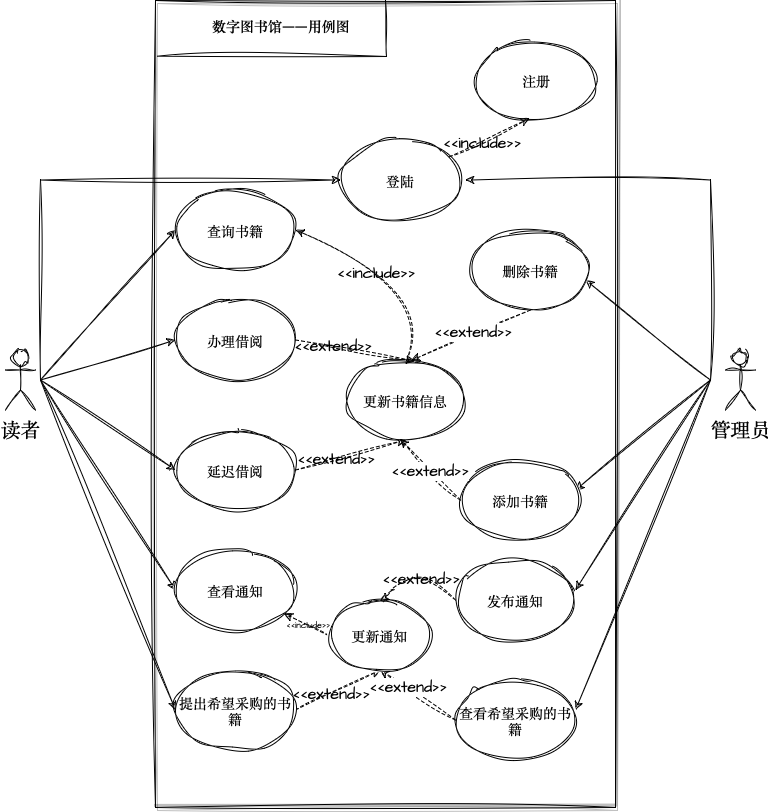

The diagram above was exported from draw.io. Its source (the exported page's mxGraphModel, read from the mxfile embedded in the PNG):
<mxGraphModel dx="1122" dy="794" grid="1" gridSize="10" guides="1" tooltips="1" connect="1" arrows="1" fold="1" page="1" pageScale="1" pageWidth="827" pageHeight="1169" background="none" math="0" shadow="0">
  <root>
    <mxCell id="0" />
    <mxCell id="1" parent="0" />
    <mxCell id="PpgQJFApu6MsIArDZZm_-71" value="" style="rounded=0;whiteSpace=wrap;html=1;sketch=1;hachureGap=4;jiggle=2;curveFitting=1;fontFamily=Georgia;fontSize=14;glass=0;shadow=1;" parent="1" vertex="1">
      <mxGeometry x="189" y="210" width="460" height="807" as="geometry" />
    </mxCell>
    <mxCell id="PpgQJFApu6MsIArDZZm_-62" style="rounded=0;sketch=1;hachureGap=4;jiggle=2;curveFitting=1;orthogonalLoop=1;jettySize=auto;html=1;exitX=0.5;exitY=0.5;exitDx=0;exitDy=0;exitPerimeter=0;entryX=0;entryY=0.5;entryDx=0;entryDy=0;fontFamily=Georgia;fontSize=16;" parent="1" target="PpgQJFApu6MsIArDZZm_-49" edge="1">
      <mxGeometry relative="1" as="geometry">
        <mxPoint x="74" y="589.5" as="sourcePoint" />
      </mxGeometry>
    </mxCell>
    <mxCell id="PpgQJFApu6MsIArDZZm_-63" style="rounded=0;sketch=1;hachureGap=4;jiggle=2;curveFitting=1;orthogonalLoop=1;jettySize=auto;html=1;exitX=0.5;exitY=0.5;exitDx=0;exitDy=0;exitPerimeter=0;entryX=0;entryY=0.5;entryDx=0;entryDy=0;fontFamily=Georgia;fontSize=16;" parent="1" target="PpgQJFApu6MsIArDZZm_-51" edge="1">
      <mxGeometry relative="1" as="geometry">
        <mxPoint x="74" y="589.5" as="sourcePoint" />
      </mxGeometry>
    </mxCell>
    <mxCell id="PpgQJFApu6MsIArDZZm_-64" style="rounded=0;sketch=1;hachureGap=4;jiggle=2;curveFitting=1;orthogonalLoop=1;jettySize=auto;html=1;exitX=0.5;exitY=0.5;exitDx=0;exitDy=0;exitPerimeter=0;entryX=0;entryY=0.5;entryDx=0;entryDy=0;fontFamily=Georgia;fontSize=16;" parent="1" target="PpgQJFApu6MsIArDZZm_-52" edge="1">
      <mxGeometry relative="1" as="geometry">
        <mxPoint x="74" y="589.5" as="sourcePoint" />
      </mxGeometry>
    </mxCell>
    <mxCell id="PpgQJFApu6MsIArDZZm_-65" style="rounded=0;sketch=1;hachureGap=4;jiggle=2;curveFitting=1;orthogonalLoop=1;jettySize=auto;html=1;exitX=0.5;exitY=0.5;exitDx=0;exitDy=0;exitPerimeter=0;entryX=0;entryY=0.5;entryDx=0;entryDy=0;fontFamily=Georgia;fontSize=16;" parent="1" target="PpgQJFApu6MsIArDZZm_-53" edge="1">
      <mxGeometry relative="1" as="geometry">
        <mxPoint x="74" y="589.5" as="sourcePoint" />
      </mxGeometry>
    </mxCell>
    <mxCell id="PpgQJFApu6MsIArDZZm_-66" style="rounded=0;sketch=1;hachureGap=4;jiggle=2;curveFitting=1;orthogonalLoop=1;jettySize=auto;html=1;exitX=0.5;exitY=0.5;exitDx=0;exitDy=0;exitPerimeter=0;entryX=0;entryY=0.5;entryDx=0;entryDy=0;fontFamily=Georgia;fontSize=16;" parent="1" target="PpgQJFApu6MsIArDZZm_-54" edge="1">
      <mxGeometry relative="1" as="geometry">
        <mxPoint x="74" y="589.5" as="sourcePoint" />
      </mxGeometry>
    </mxCell>
    <mxCell id="PpgQJFApu6MsIArDZZm_-39" style="edgeStyle=orthogonalEdgeStyle;rounded=0;orthogonalLoop=1;jettySize=auto;html=1;exitX=0.5;exitY=0.5;exitDx=0;exitDy=0;exitPerimeter=0;entryX=1;entryY=0.5;entryDx=0;entryDy=0;fontSize=16;strokeColor=default;strokeWidth=1;fontFamily=Georgia;sketch=1;hachureGap=4;jiggle=2;curveFitting=1;" parent="1" edge="1">
      <mxGeometry relative="1" as="geometry">
        <mxPoint x="744" y="589.5" as="sourcePoint" />
        <mxPoint x="499" y="389.5" as="targetPoint" />
        <Array as="points">
          <mxPoint x="744" y="389.5" />
        </Array>
      </mxGeometry>
    </mxCell>
    <mxCell id="PpgQJFApu6MsIArDZZm_-40" style="rounded=0;orthogonalLoop=1;jettySize=auto;html=1;exitX=0.5;exitY=0.5;exitDx=0;exitDy=0;exitPerimeter=0;entryX=1;entryY=0.5;entryDx=0;entryDy=0;fontSize=16;strokeColor=default;strokeWidth=1;fontFamily=Georgia;sketch=1;hachureGap=4;jiggle=2;curveFitting=1;" parent="1" edge="1">
      <mxGeometry relative="1" as="geometry">
        <mxPoint x="744" y="589.5" as="sourcePoint" />
        <mxPoint x="619" y="489.5" as="targetPoint" />
      </mxGeometry>
    </mxCell>
    <mxCell id="PpgQJFApu6MsIArDZZm_-41" style="rounded=0;orthogonalLoop=1;jettySize=auto;html=1;exitX=0.5;exitY=0.5;exitDx=0;exitDy=0;exitPerimeter=0;entryX=1;entryY=0.5;entryDx=0;entryDy=0;fontSize=16;strokeColor=default;strokeWidth=1;fontFamily=Georgia;sketch=1;hachureGap=4;jiggle=2;curveFitting=1;" parent="1" edge="1">
      <mxGeometry relative="1" as="geometry">
        <mxPoint x="744" y="589.5" as="sourcePoint" />
        <mxPoint x="609" y="699.5" as="targetPoint" />
      </mxGeometry>
    </mxCell>
    <mxCell id="PpgQJFApu6MsIArDZZm_-42" style="rounded=0;orthogonalLoop=1;jettySize=auto;html=1;exitX=0.5;exitY=0.5;exitDx=0;exitDy=0;exitPerimeter=0;entryX=1;entryY=0.5;entryDx=0;entryDy=0;fontSize=16;strokeColor=default;strokeWidth=1;fontFamily=Georgia;sketch=1;hachureGap=4;jiggle=2;curveFitting=1;" parent="1" edge="1">
      <mxGeometry relative="1" as="geometry">
        <mxPoint x="744" y="589.5" as="sourcePoint" />
        <mxPoint x="609" y="799.5" as="targetPoint" />
      </mxGeometry>
    </mxCell>
    <mxCell id="PpgQJFApu6MsIArDZZm_-43" style="rounded=0;orthogonalLoop=1;jettySize=auto;html=1;exitX=0.5;exitY=0.5;exitDx=0;exitDy=0;exitPerimeter=0;entryX=1;entryY=0.5;entryDx=0;entryDy=0;fontSize=16;strokeColor=default;strokeWidth=1;fontFamily=Georgia;sketch=1;hachureGap=4;jiggle=2;curveFitting=1;" parent="1" edge="1">
      <mxGeometry relative="1" as="geometry">
        <mxPoint x="744" y="589.5" as="sourcePoint" />
        <mxPoint x="609" y="919.5" as="targetPoint" />
      </mxGeometry>
    </mxCell>
    <mxCell id="CTrD3tR8xtVE2NnZPOuH-12" value="&lt;font style=&quot;font-size: 14px;&quot;&gt;&lt;b style=&quot;font-size: 14px;&quot;&gt;数字图书馆——用例图&lt;/b&gt;&lt;/font&gt;" style="text;html=1;strokeColor=none;fillColor=none;align=center;verticalAlign=middle;whiteSpace=wrap;rounded=0;fontSize=14;strokeWidth=2;fontColor=#000000;fontFamily=Georgia;" parent="1" vertex="1">
      <mxGeometry x="230" y="220" width="170" height="30" as="geometry" />
    </mxCell>
    <mxCell id="PpgQJFApu6MsIArDZZm_-49" value="查询书籍" style="ellipse;whiteSpace=wrap;html=1;sketch=1;hachureGap=4;jiggle=2;curveFitting=1;fontFamily=Georgia;fontSize=14;" parent="1" vertex="1">
      <mxGeometry x="209" y="399.5" width="120" height="80" as="geometry" />
    </mxCell>
    <mxCell id="PpgQJFApu6MsIArDZZm_-51" value="办理借阅" style="ellipse;whiteSpace=wrap;html=1;sketch=1;hachureGap=4;jiggle=2;curveFitting=1;fontFamily=Georgia;fontSize=14;" parent="1" vertex="1">
      <mxGeometry x="209" y="509.5" width="120" height="80" as="geometry" />
    </mxCell>
    <mxCell id="uNPjnoOe2VUU2Vfh71_y-13" style="edgeStyle=none;shape=connector;rounded=0;sketch=1;hachureGap=4;jiggle=2;curveFitting=1;orthogonalLoop=1;jettySize=auto;html=1;exitX=1;exitY=0.5;exitDx=0;exitDy=0;entryX=0.5;entryY=1;entryDx=0;entryDy=0;labelBackgroundColor=default;strokeColor=default;align=center;verticalAlign=middle;fontFamily=Architects Daughter;fontSource=https%3A%2F%2Ffonts.googleapis.com%2Fcss%3Ffamily%3DArchitects%2BDaughter;fontSize=16;fontColor=default;endArrow=classic;dashed=1;" parent="1" source="PpgQJFApu6MsIArDZZm_-52" target="PpgQJFApu6MsIArDZZm_-59" edge="1">
      <mxGeometry relative="1" as="geometry" />
    </mxCell>
    <mxCell id="uNPjnoOe2VUU2Vfh71_y-14" value="&amp;lt;&amp;lt;extend&amp;gt;&amp;gt;" style="edgeLabel;html=1;align=center;verticalAlign=middle;resizable=0;points=[];fontSize=16;fontFamily=Architects Daughter;fontColor=default;labelBackgroundColor=none;" parent="uNPjnoOe2VUU2Vfh71_y-13" vertex="1" connectable="0">
      <mxGeometry x="-0.2475" relative="1" as="geometry">
        <mxPoint as="offset" />
      </mxGeometry>
    </mxCell>
    <mxCell id="PpgQJFApu6MsIArDZZm_-52" value="延迟借阅" style="ellipse;whiteSpace=wrap;html=1;sketch=1;hachureGap=4;jiggle=2;curveFitting=1;fontFamily=Georgia;fontSize=14;" parent="1" vertex="1">
      <mxGeometry x="209" y="639.5" width="120" height="80" as="geometry" />
    </mxCell>
    <mxCell id="PpgQJFApu6MsIArDZZm_-53" value="查看通知" style="ellipse;whiteSpace=wrap;html=1;sketch=1;hachureGap=4;jiggle=2;curveFitting=1;fontFamily=Georgia;fontSize=14;" parent="1" vertex="1">
      <mxGeometry x="209" y="759.5" width="120" height="80" as="geometry" />
    </mxCell>
    <mxCell id="uNPjnoOe2VUU2Vfh71_y-11" style="edgeStyle=none;shape=connector;rounded=0;sketch=1;hachureGap=4;jiggle=2;curveFitting=1;orthogonalLoop=1;jettySize=auto;html=1;exitX=1;exitY=0.5;exitDx=0;exitDy=0;entryX=0.5;entryY=1;entryDx=0;entryDy=0;labelBackgroundColor=default;strokeColor=default;align=center;verticalAlign=middle;fontFamily=Architects Daughter;fontSource=https%3A%2F%2Ffonts.googleapis.com%2Fcss%3Ffamily%3DArchitects%2BDaughter;fontSize=16;fontColor=default;endArrow=classic;dashed=1;" parent="1" source="PpgQJFApu6MsIArDZZm_-54" target="uNPjnoOe2VUU2Vfh71_y-10" edge="1">
      <mxGeometry relative="1" as="geometry" />
    </mxCell>
    <mxCell id="uNPjnoOe2VUU2Vfh71_y-12" value="&amp;lt;&amp;lt;extend&amp;gt;&amp;gt;" style="edgeLabel;html=1;align=center;verticalAlign=middle;resizable=0;points=[];fontSize=16;fontFamily=Architects Daughter;fontColor=default;labelBackgroundColor=none;" parent="uNPjnoOe2VUU2Vfh71_y-11" vertex="1" connectable="0">
      <mxGeometry x="-0.1833" y="-1" relative="1" as="geometry">
        <mxPoint as="offset" />
      </mxGeometry>
    </mxCell>
    <mxCell id="PpgQJFApu6MsIArDZZm_-54" value="提出希望采购的书籍" style="ellipse;whiteSpace=wrap;html=1;sketch=1;hachureGap=4;jiggle=2;curveFitting=1;fontFamily=Georgia;fontSize=14;" parent="1" vertex="1">
      <mxGeometry x="209" y="879.5" width="120" height="80" as="geometry" />
    </mxCell>
    <mxCell id="PpgQJFApu6MsIArDZZm_-55" value="删除书籍" style="ellipse;whiteSpace=wrap;html=1;sketch=1;hachureGap=4;jiggle=2;curveFitting=1;fontFamily=Georgia;fontSize=14;" parent="1" vertex="1">
      <mxGeometry x="504" y="439.5" width="120" height="80" as="geometry" />
    </mxCell>
    <mxCell id="PpgQJFApu6MsIArDZZm_-56" value="添加书籍" style="ellipse;whiteSpace=wrap;html=1;sketch=1;hachureGap=4;jiggle=2;curveFitting=1;fontFamily=Georgia;fontSize=14;" parent="1" vertex="1">
      <mxGeometry x="494" y="669.5" width="120" height="80" as="geometry" />
    </mxCell>
    <mxCell id="PpgQJFApu6MsIArDZZm_-57" value="发布通知" style="ellipse;whiteSpace=wrap;html=1;sketch=1;hachureGap=4;jiggle=2;curveFitting=1;fontFamily=Georgia;fontSize=14;" parent="1" vertex="1">
      <mxGeometry x="489" y="769.5" width="120" height="80" as="geometry" />
    </mxCell>
    <mxCell id="uNPjnoOe2VUU2Vfh71_y-22" style="edgeStyle=none;shape=connector;rounded=0;sketch=1;hachureGap=4;jiggle=2;curveFitting=1;orthogonalLoop=1;jettySize=auto;html=1;exitX=0;exitY=0.5;exitDx=0;exitDy=0;entryX=0.5;entryY=1;entryDx=0;entryDy=0;labelBackgroundColor=default;strokeColor=default;align=center;verticalAlign=middle;fontFamily=Architects Daughter;fontSource=https%3A%2F%2Ffonts.googleapis.com%2Fcss%3Ffamily%3DArchitects%2BDaughter;fontSize=16;fontColor=default;endArrow=classic;dashed=1;" parent="1" source="PpgQJFApu6MsIArDZZm_-58" target="uNPjnoOe2VUU2Vfh71_y-10" edge="1">
      <mxGeometry relative="1" as="geometry" />
    </mxCell>
    <mxCell id="uNPjnoOe2VUU2Vfh71_y-23" value="&amp;lt;&amp;lt;extend&amp;gt;&amp;gt;" style="edgeLabel;html=1;align=center;verticalAlign=middle;resizable=0;points=[];fontSize=16;fontFamily=Architects Daughter;fontColor=default;" parent="uNPjnoOe2VUU2Vfh71_y-22" vertex="1" connectable="0">
      <mxGeometry x="0.2804" y="-1" relative="1" as="geometry">
        <mxPoint as="offset" />
      </mxGeometry>
    </mxCell>
    <mxCell id="PpgQJFApu6MsIArDZZm_-58" value="查看希望采购的书籍" style="ellipse;whiteSpace=wrap;html=1;sketch=1;hachureGap=4;jiggle=2;curveFitting=1;fontFamily=Georgia;fontSize=14;" parent="1" vertex="1">
      <mxGeometry x="489" y="889.5" width="120" height="80" as="geometry" />
    </mxCell>
    <mxCell id="PpgQJFApu6MsIArDZZm_-59" value="更新书籍信息" style="ellipse;whiteSpace=wrap;html=1;sketch=1;hachureGap=4;jiggle=2;curveFitting=1;fontFamily=Georgia;fontSize=14;" parent="1" vertex="1">
      <mxGeometry x="379" y="569.5" width="120" height="80" as="geometry" />
    </mxCell>
    <mxCell id="PpgQJFApu6MsIArDZZm_-60" value="登陆" style="ellipse;whiteSpace=wrap;html=1;sketch=1;hachureGap=4;jiggle=2;curveFitting=1;fontFamily=Georgia;fontSize=14;" parent="1" vertex="1">
      <mxGeometry x="374" y="349.5" width="120" height="80" as="geometry" />
    </mxCell>
    <mxCell id="PpgQJFApu6MsIArDZZm_-67" value="读者" style="shape=umlActor;verticalLabelPosition=bottom;verticalAlign=top;html=1;outlineConnect=0;sketch=1;hachureGap=4;jiggle=2;curveFitting=1;fontFamily=Georgia;fontSize=20;" parent="1" vertex="1">
      <mxGeometry x="39" y="559.5" width="30" height="60" as="geometry" />
    </mxCell>
    <mxCell id="PpgQJFApu6MsIArDZZm_-72" value="" style="endArrow=none;html=1;rounded=0;sketch=1;hachureGap=4;jiggle=2;curveFitting=1;fontFamily=Georgia;fontSize=14;exitX=0.005;exitY=0.069;exitDx=0;exitDy=0;exitPerimeter=0;entryX=0.5;entryY=0;entryDx=0;entryDy=0;" parent="1" source="PpgQJFApu6MsIArDZZm_-71" target="PpgQJFApu6MsIArDZZm_-71" edge="1">
      <mxGeometry width="50" height="50" relative="1" as="geometry">
        <mxPoint x="329" y="689.5" as="sourcePoint" />
        <mxPoint x="379" y="639.5" as="targetPoint" />
        <Array as="points">
          <mxPoint x="420" y="266" />
        </Array>
      </mxGeometry>
    </mxCell>
    <mxCell id="PpgQJFApu6MsIArDZZm_-61" style="edgeStyle=orthogonalEdgeStyle;rounded=0;sketch=1;hachureGap=4;jiggle=2;curveFitting=1;orthogonalLoop=1;jettySize=auto;html=1;exitX=0.5;exitY=0.5;exitDx=0;exitDy=0;exitPerimeter=0;entryX=0;entryY=0.5;entryDx=0;entryDy=0;fontFamily=Georgia;fontSize=16;" parent="1" target="PpgQJFApu6MsIArDZZm_-60" edge="1">
      <mxGeometry relative="1" as="geometry">
        <mxPoint x="74" y="589.5" as="sourcePoint" />
        <Array as="points">
          <mxPoint x="74" y="389.5" />
        </Array>
      </mxGeometry>
    </mxCell>
    <mxCell id="PpgQJFApu6MsIArDZZm_-73" value="管理员" style="shape=umlActor;verticalLabelPosition=bottom;verticalAlign=top;html=1;outlineConnect=0;sketch=1;hachureGap=4;jiggle=2;curveFitting=1;fontFamily=Georgia;fontSize=20;" parent="1" vertex="1">
      <mxGeometry x="759" y="559.5" width="30" height="60" as="geometry" />
    </mxCell>
    <mxCell id="uNPjnoOe2VUU2Vfh71_y-1" value="注册" style="ellipse;whiteSpace=wrap;html=1;sketch=1;hachureGap=4;jiggle=2;curveFitting=1;fontFamily=Georgia;fontSize=14;" parent="1" vertex="1">
      <mxGeometry x="510" y="250" width="120" height="80" as="geometry" />
    </mxCell>
    <mxCell id="uNPjnoOe2VUU2Vfh71_y-2" style="edgeStyle=none;shape=connector;rounded=0;sketch=1;hachureGap=4;jiggle=2;curveFitting=1;orthogonalLoop=1;jettySize=auto;html=1;entryX=0.442;entryY=0.975;entryDx=0;entryDy=0;entryPerimeter=0;labelBackgroundColor=default;strokeColor=default;align=center;verticalAlign=middle;fontFamily=Architects Daughter;fontSource=https%3A%2F%2Ffonts.googleapis.com%2Fcss%3Ffamily%3DArchitects%2BDaughter;fontSize=16;fontColor=default;endArrow=classic;dashed=1;strokeWidth=1;" parent="1" source="PpgQJFApu6MsIArDZZm_-60" target="uNPjnoOe2VUU2Vfh71_y-1" edge="1">
      <mxGeometry relative="1" as="geometry" />
    </mxCell>
    <mxCell id="uNPjnoOe2VUU2Vfh71_y-3" value="&amp;lt;&amp;lt;include&amp;gt;&amp;gt;" style="edgeLabel;html=1;align=center;verticalAlign=middle;resizable=0;points=[];fontSize=16;fontFamily=Architects Daughter;fontColor=default;labelBackgroundColor=none;" parent="uNPjnoOe2VUU2Vfh71_y-2" vertex="1" connectable="0">
      <mxGeometry x="-0.2174" y="-2" relative="1" as="geometry">
        <mxPoint as="offset" />
      </mxGeometry>
    </mxCell>
    <mxCell id="uNPjnoOe2VUU2Vfh71_y-28" style="edgeStyle=none;shape=connector;rounded=0;sketch=1;hachureGap=4;jiggle=2;curveFitting=1;orthogonalLoop=1;jettySize=auto;html=1;exitX=0;exitY=0.5;exitDx=0;exitDy=0;labelBackgroundColor=default;strokeColor=default;align=center;verticalAlign=middle;fontFamily=Architects Daughter;fontSource=https%3A%2F%2Ffonts.googleapis.com%2Fcss%3Ffamily%3DArchitects%2BDaughter;fontSize=16;fontColor=default;endArrow=classic;dashed=1;" parent="1" source="uNPjnoOe2VUU2Vfh71_y-10" target="PpgQJFApu6MsIArDZZm_-53" edge="1">
      <mxGeometry relative="1" as="geometry" />
    </mxCell>
    <mxCell id="uNPjnoOe2VUU2Vfh71_y-29" value="&amp;lt;&amp;lt;include&amp;gt;&amp;gt;" style="edgeLabel;html=1;align=center;verticalAlign=middle;resizable=0;points=[];fontSize=9;fontFamily=Architects Daughter;fontColor=default;labelBackgroundColor=none;" parent="uNPjnoOe2VUU2Vfh71_y-28" vertex="1" connectable="0">
      <mxGeometry x="-0.0681" relative="1" as="geometry">
        <mxPoint as="offset" />
      </mxGeometry>
    </mxCell>
    <mxCell id="uNPjnoOe2VUU2Vfh71_y-10" value="更新通知" style="ellipse;whiteSpace=wrap;html=1;sketch=1;hachureGap=4;jiggle=2;curveFitting=1;fontFamily=Georgia;fontSize=14;" parent="1" vertex="1">
      <mxGeometry x="362" y="810.5" width="103.5" height="69" as="geometry" />
    </mxCell>
    <mxCell id="uNPjnoOe2VUU2Vfh71_y-15" style="edgeStyle=none;shape=connector;rounded=0;sketch=1;hachureGap=4;jiggle=2;curveFitting=1;orthogonalLoop=1;jettySize=auto;html=1;exitX=1;exitY=0.5;exitDx=0;exitDy=0;entryX=0.577;entryY=0.013;entryDx=0;entryDy=0;entryPerimeter=0;labelBackgroundColor=default;strokeColor=default;align=center;verticalAlign=middle;fontFamily=Architects Daughter;fontSource=https%3A%2F%2Ffonts.googleapis.com%2Fcss%3Ffamily%3DArchitects%2BDaughter;fontSize=16;fontColor=default;endArrow=classic;dashed=1;" parent="1" source="PpgQJFApu6MsIArDZZm_-51" target="PpgQJFApu6MsIArDZZm_-59" edge="1">
      <mxGeometry relative="1" as="geometry" />
    </mxCell>
    <mxCell id="uNPjnoOe2VUU2Vfh71_y-16" value="&amp;lt;&amp;lt;extend&amp;gt;&amp;gt;" style="edgeLabel;html=1;align=center;verticalAlign=middle;resizable=0;points=[];fontSize=16;fontFamily=Architects Daughter;fontColor=default;labelBackgroundColor=none;" parent="uNPjnoOe2VUU2Vfh71_y-15" vertex="1" connectable="0">
      <mxGeometry x="-0.379" y="1" relative="1" as="geometry">
        <mxPoint as="offset" />
      </mxGeometry>
    </mxCell>
    <mxCell id="uNPjnoOe2VUU2Vfh71_y-17" style="edgeStyle=none;shape=connector;rounded=0;sketch=1;hachureGap=4;jiggle=2;curveFitting=1;orthogonalLoop=1;jettySize=auto;html=1;exitX=0.5;exitY=1;exitDx=0;exitDy=0;entryX=0.548;entryY=0.005;entryDx=0;entryDy=0;entryPerimeter=0;labelBackgroundColor=default;strokeColor=default;align=center;verticalAlign=middle;fontFamily=Architects Daughter;fontSource=https%3A%2F%2Ffonts.googleapis.com%2Fcss%3Ffamily%3DArchitects%2BDaughter;fontSize=16;fontColor=default;endArrow=classic;dashed=1;" parent="1" source="PpgQJFApu6MsIArDZZm_-55" target="PpgQJFApu6MsIArDZZm_-59" edge="1">
      <mxGeometry relative="1" as="geometry" />
    </mxCell>
    <mxCell id="uNPjnoOe2VUU2Vfh71_y-21" value="&amp;lt;&amp;lt;extend&amp;gt;&amp;gt;" style="edgeLabel;html=1;align=center;verticalAlign=middle;resizable=0;points=[];fontSize=16;fontFamily=Architects Daughter;fontColor=default;" parent="uNPjnoOe2VUU2Vfh71_y-17" vertex="1" connectable="0">
      <mxGeometry x="-0.0577" y="-3" relative="1" as="geometry">
        <mxPoint y="1" as="offset" />
      </mxGeometry>
    </mxCell>
    <mxCell id="uNPjnoOe2VUU2Vfh71_y-19" style="edgeStyle=none;shape=connector;rounded=0;sketch=1;hachureGap=4;jiggle=2;curveFitting=1;orthogonalLoop=1;jettySize=auto;html=1;exitX=0;exitY=0.5;exitDx=0;exitDy=0;entryX=0.456;entryY=0.987;entryDx=0;entryDy=0;entryPerimeter=0;labelBackgroundColor=default;strokeColor=default;align=center;verticalAlign=middle;fontFamily=Architects Daughter;fontSource=https%3A%2F%2Ffonts.googleapis.com%2Fcss%3Ffamily%3DArchitects%2BDaughter;fontSize=16;fontColor=default;endArrow=classic;dashed=1;" parent="1" source="PpgQJFApu6MsIArDZZm_-56" target="PpgQJFApu6MsIArDZZm_-59" edge="1">
      <mxGeometry relative="1" as="geometry" />
    </mxCell>
    <mxCell id="uNPjnoOe2VUU2Vfh71_y-20" value="&amp;lt;&amp;lt;extend&amp;gt;&amp;gt;" style="edgeLabel;html=1;align=center;verticalAlign=middle;resizable=0;points=[];fontSize=16;fontFamily=Architects Daughter;fontColor=default;" parent="uNPjnoOe2VUU2Vfh71_y-19" vertex="1" connectable="0">
      <mxGeometry x="-0.001" y="1" relative="1" as="geometry">
        <mxPoint as="offset" />
      </mxGeometry>
    </mxCell>
    <mxCell id="uNPjnoOe2VUU2Vfh71_y-25" value="" style="curved=1;endArrow=classic;html=1;rounded=0;labelBackgroundColor=default;sketch=1;hachureGap=4;jiggle=2;curveFitting=1;strokeColor=default;align=center;verticalAlign=middle;fontFamily=Architects Daughter;fontSource=https%3A%2F%2Ffonts.googleapis.com%2Fcss%3Ffamily%3DArchitects%2BDaughter;fontSize=16;fontColor=default;shape=connector;exitX=0;exitY=0.5;exitDx=0;exitDy=0;entryX=0.5;entryY=0;entryDx=0;entryDy=0;dashed=1;" parent="1" source="PpgQJFApu6MsIArDZZm_-57" target="uNPjnoOe2VUU2Vfh71_y-10" edge="1">
      <mxGeometry width="50" height="50" relative="1" as="geometry">
        <mxPoint x="370" y="800" as="sourcePoint" />
        <mxPoint x="420" y="750" as="targetPoint" />
        <Array as="points">
          <mxPoint x="460" y="780" />
          <mxPoint x="420" y="800" />
          <mxPoint x="430" y="800" />
        </Array>
      </mxGeometry>
    </mxCell>
    <mxCell id="uNPjnoOe2VUU2Vfh71_y-27" value="&amp;lt;&amp;lt;extend&amp;gt;&amp;gt;" style="edgeLabel;html=1;align=center;verticalAlign=middle;resizable=0;points=[];fontSize=16;fontFamily=Architects Daughter;fontColor=default;labelBackgroundColor=none;" parent="uNPjnoOe2VUU2Vfh71_y-25" vertex="1" connectable="0">
      <mxGeometry x="-0.1203" y="5" relative="1" as="geometry">
        <mxPoint as="offset" />
      </mxGeometry>
    </mxCell>
    <mxCell id="uNPjnoOe2VUU2Vfh71_y-32" value="" style="curved=1;endArrow=classic;html=1;rounded=0;labelBackgroundColor=default;sketch=1;hachureGap=4;jiggle=2;curveFitting=1;strokeColor=default;align=center;verticalAlign=middle;fontFamily=Architects Daughter;fontSource=https%3A%2F%2Ffonts.googleapis.com%2Fcss%3Ffamily%3DArchitects%2BDaughter;fontSize=16;fontColor=default;shape=connector;entryX=1;entryY=0.5;entryDx=0;entryDy=0;dashed=1;" parent="1" target="PpgQJFApu6MsIArDZZm_-49" edge="1">
      <mxGeometry width="50" height="50" relative="1" as="geometry">
        <mxPoint x="440" y="570" as="sourcePoint" />
        <mxPoint x="430" y="500" as="targetPoint" />
        <Array as="points">
          <mxPoint x="470" y="500" />
        </Array>
      </mxGeometry>
    </mxCell>
    <mxCell id="uNPjnoOe2VUU2Vfh71_y-33" value="&amp;lt;&amp;lt;include&amp;gt;&amp;gt;" style="edgeLabel;html=1;align=center;verticalAlign=middle;resizable=0;points=[];fontSize=16;fontFamily=Architects Daughter;fontColor=default;labelBackgroundColor=none;" parent="uNPjnoOe2VUU2Vfh71_y-32" vertex="1" connectable="0">
      <mxGeometry x="0.2056" y="8" relative="1" as="geometry">
        <mxPoint as="offset" />
      </mxGeometry>
    </mxCell>
  </root>
</mxGraphModel>